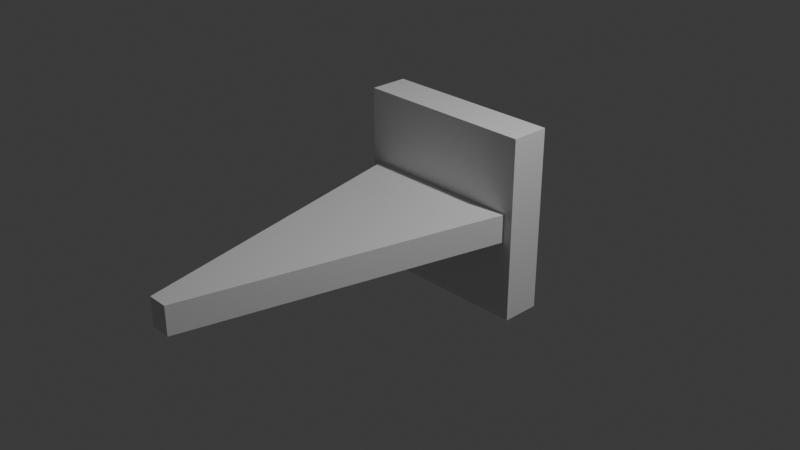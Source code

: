 # Source: open-close-gate01.blend  (saved by Blender 4.1.24; exported with 4.5.12 LTS)
import bpy
from mathutils import Matrix  # noqa: F401  (used for matrix-valued properties, if any)

bpy.ops.wm.read_factory_settings(use_empty=True)
scene = bpy.context.scene
scene.name = 'Scene'

# ---- collections
col_collection = bpy.data.collections.new('Collection'); scene.collection.children.link(col_collection)

# ---- materials (node trees are filled in below, after node groups)
mat_material = bpy.data.materials.new('Material')
mat_material.alpha_threshold = 0.0
mat_material.use_transparent_shadow = False
mat_material.roughness = 0.5
mat_material.line_color = (0.0, 0.0, 0.0, 1.0)
mat_material_001 = bpy.data.materials.new('Material.001')
mat_material_001.alpha_threshold = 0.0
mat_material_001.use_transparent_shadow = False
mat_material_001.roughness = 0.5
mat_material_001.line_color = (0.0, 0.0, 0.0, 1.0)

# ---- material node trees
mat_material.use_nodes = True; mat_material.node_tree.nodes.clear()
_N = mat_material.node_tree.nodes; _L = mat_material.node_tree.links
n0 = _N.new('ShaderNodeOutputMaterial'); n0.name = 'Material Output'; n0.location = (300, 300)
n1 = _N.new('ShaderNodeBsdfPrincipled'); n1.name = 'Principled BSDF'; n1.location = (10, 300)
n1.inputs[3].default_value = 1.45
_L.new(n1.outputs[0], n0.inputs[0])
n0.is_active_output = True
mat_material_001.use_nodes = True; mat_material_001.node_tree.nodes.clear()
_N = mat_material_001.node_tree.nodes; _L = mat_material_001.node_tree.links
n0 = _N.new('ShaderNodeOutputMaterial'); n0.name = 'Material Output'; n0.location = (300, 300)
n1 = _N.new('ShaderNodeBsdfPrincipled'); n1.name = 'Principled BSDF'; n1.location = (10, 300)
n1.inputs[3].default_value = 1.45
_L.new(n1.outputs[0], n0.inputs[0])
n0.is_active_output = True

# ---- world
world_world = bpy.data.worlds.new('World'); scene.world = world_world
world_world.use_nodes = True; world_world.node_tree.nodes.clear()
_N = world_world.node_tree.nodes; _L = world_world.node_tree.links
n0 = _N.new('ShaderNodeOutputWorld'); n0.name = 'World Output'; n0.location = (300, 300)
n1 = _N.new('ShaderNodeBackground'); n1.name = 'Background'; n1.location = (10, 300)
n1.inputs[0].default_value = (0.05088, 0.05088, 0.05088, 1.0)
_L.new(n1.outputs[0], n0.inputs[0])
n0.is_active_output = True
world_world.color = (0.05088, 0.05088, 0.05088)
world_world.use_sun_shadow = False
world_world.sun_shadow_jitter_overblur = 0.0

# ---- cameras
cam_camera = bpy.data.cameras.new('Camera')
cam_camera.clip_end = 100.0
cam_camera.ortho_scale = 7.314

# ---- lights
light_light = bpy.data.lights.new('Light', 'POINT')
light_light.transmission_factor = 0.0
light_light.energy = 1000.0
light_light.shadow_soft_size = 0.1
light_light.shadow_maximum_resolution = 0.006
light_light.use_absolute_resolution = True

# ---- meshes
me_cube = bpy.data.meshes.new('Cube')
me_cube.from_pydata([(1.0, 1.0, 1.0), (1.0, 1.0, -1.0), (1.0, 0.5742, 1.0), (1.0, 0.5742, -1.0), (-1.0, 1.0, 1.0), (-1.0, 1.0, -1.0), (-1.0, 0.5742, 1.0), (-1.0, 0.5742, -1.0)], [], [(0, 4, 6, 2), (3, 2, 6, 7), (7, 6, 4, 5), (5, 1, 3, 7), (1, 0, 2, 3), (5, 4, 0, 1)])
_uv = me_cube.uv_layers.new(name='UVMap')
_uv.uv.foreach_set('vector', [0.625, 0.5, 0.875, 0.5, 0.875, 0.75, 0.625, 0.75, 0.375, 0.75, 0.625, 0.75, 0.625, 1.0, 0.375, 1.0, 0.375, 0.0, 0.625, 0.0, 0.625, 0.25, 0.375, 0.25, 0.125, 0.5, 0.375, 0.5, 0.375, 0.75, 0.125, 0.75, 0.375, 0.5, 0.625, 0.5, 0.625, 0.75, 0.375, 0.75, 0.375, 0.25, 0.625, 0.25, 0.625, 0.5, 0.375, 0.5])
me_cube.materials.append(mat_material)
me_cube.use_mirror_vertex_groups = False
me_cube.update()
me_cube_001 = bpy.data.meshes.new('Cube.001')
me_cube_001.from_pydata([(1.0, 1.0, 1.0), (1.0, 1.0, 0.693), (0.1092, -2.826, 1.0), (0.1092, -2.826, 0.693), (-1.0, 1.0, 1.0), (-1.0, 1.0, 0.693), (-0.1092, -2.826, 1.0), (-0.1092, -2.826, 0.693)], [], [(0, 4, 6, 2), (3, 2, 6, 7), (7, 6, 4, 5), (5, 1, 3, 7), (1, 0, 2, 3), (5, 4, 0, 1)])
_uv = me_cube_001.uv_layers.new(name='UVMap')
_uv.uv.foreach_set('vector', [0.625, 0.5, 0.875, 0.5, 0.875, 0.75, 0.625, 0.75, 0.375, 0.75, 0.625, 0.75, 0.625, 1.0, 0.375, 1.0, 0.375, 0.0, 0.625, 0.0, 0.625, 0.25, 0.375, 0.25, 0.125, 0.5, 0.375, 0.5, 0.375, 0.75, 0.125, 0.75, 0.375, 0.5, 0.625, 0.5, 0.625, 0.75, 0.375, 0.75, 0.375, 0.25, 0.625, 0.25, 0.625, 0.5, 0.375, 0.5])
me_cube_001.materials.append(mat_material_001)
me_cube_001.use_mirror_vertex_groups = False
me_cube_001.update()

# ---- objects
ob_cube = bpy.data.objects.new('Cube', me_cube)
ob_light = bpy.data.objects.new('Light', light_light)
ob_camera = bpy.data.objects.new('Camera', cam_camera)
ob_cube_001 = bpy.data.objects.new('Cube.001', me_cube_001)

# ---- transforms, parenting, visibility, modifiers, constraints
ob_cube.location = (0.0, 0.0, 0.0)
ob_cube.lock_rotations_4d = False
ob_cube.empty_display_type = 'ARROWS'
ob_cube.lineart.crease_threshold = 0.0
ob_light.location = (4.076, 1.005, 5.904)
ob_light.rotation_euler = (0.6503, 0.05522, 1.866)
ob_light.lock_rotations_4d = False
ob_light.empty_display_type = 'ARROWS'
ob_light.color = (0.0, 0.0, 0.0, 0.0)
ob_light.lineart.crease_threshold = 0.0
ob_camera.location = (7.359, -6.926, 4.958)
ob_camera.rotation_euler = (1.109, 0.0, 0.8149)
ob_camera.lock_rotations_4d = False
ob_camera.empty_display_type = 'ARROWS'
ob_camera.color = (0.0, 0.0, 0.0, 0.0)
ob_camera.display_type = 'WIRE'
ob_camera.lineart.crease_threshold = 0.0
ob_cube_001.location = (0.0, 0.0, -0.8282)
ob_cube_001.lock_rotations_4d = False
ob_cube_001.empty_display_type = 'ARROWS'
ob_cube_001.lineart.crease_threshold = 0.0

# ---- collection membership
col_collection.objects.link(ob_cube)
col_collection.objects.link(ob_light)
col_collection.objects.link(ob_camera)
col_collection.objects.link(ob_cube_001)

# ---- scene / render settings (as saved in the file)
scene.camera = ob_camera
scene.frame_start = 1; scene.frame_end = 250; scene.frame_set(1)
scene.render.engine = 'BLENDER_EEVEE_NEXT'
scene.cycles.sampling_pattern = 'TABULATED_SOBOL'
scene.eevee.ray_tracing_options.trace_max_roughness = 0.0
bpy.context.view_layer.update()

